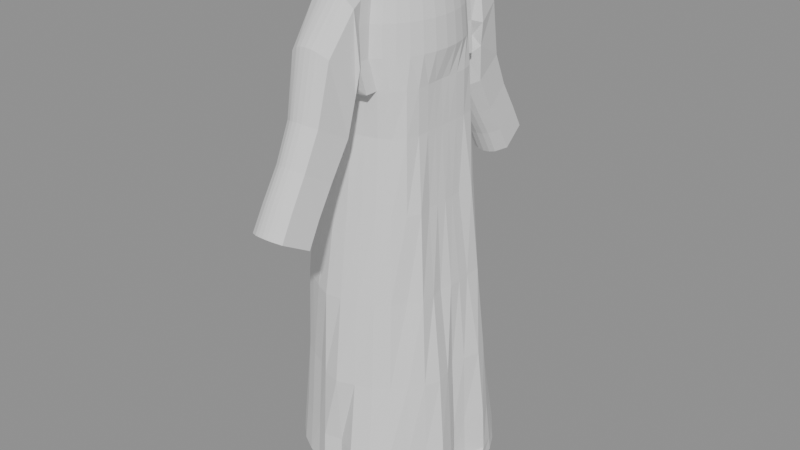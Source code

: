 # Source: robe_single_surface.blend  (saved by Blender 5.0.119; exported with 4.5.12 LTS)
import bpy
from mathutils import Matrix  # noqa: F401  (used for matrix-valued properties, if any)

bpy.ops.wm.read_factory_settings(use_empty=True)
scene = bpy.context.scene
scene.name = 'Scene'

# ---- meshes
me_robe_single_surface_mesh = bpy.data.meshes.new('robe_single_surface_mesh')
me_robe_single_surface_mesh.from_pydata([(0.126, 0.0, 0.12), (0.1236, 0.02458, 0.12), (0.1156, 0.04786, 0.12), (0.11, 0.07347, 0.12), (0.09728, 0.09728, 0.12), (0.07, 0.1048, 0.12), (0.04822, 0.1164, 0.12), (0.02458, 0.1236, 0.12), (7.715e-18, 0.126, 0.12), (-0.02458, 0.1236, 0.12), (-0.04822, 0.1164, 0.12), (-0.07, 0.1048, 0.12), (-0.0891, 0.0891, 0.12), (-0.1048, 0.07, 0.12), (-0.1164, 0.04822, 0.12), (-0.1236, 0.02458, 0.12), (-0.126, 1.543e-17, 0.12), (-0.1236, -0.02458, 0.12), (-0.1164, -0.04822, 0.12), (-0.1048, -0.07, 0.12), (-0.0891, -0.0891, 0.12), (-0.07, -0.1048, 0.12), (-0.04822, -0.1164, 0.12), (-0.02458, -0.1236, 0.12), (-2.315e-17, -0.126, 0.12), (0.02458, -0.1236, 0.12), (0.04822, -0.1164, 0.12), (0.07, -0.1048, 0.12), (0.09861, -0.09861, 0.12), (0.1097, -0.07332, 0.12), (0.1193, -0.04942, 0.12), (0.1236, -0.02458, 0.12), (0.09958, 0.0, 0.14), (0.1033, 0.02054, 0.14), (0.1162, 0.04814, 0.14), (0.1085, 0.07248, 0.14), (0.09508, 0.09508, 0.14), (0.07945, 0.1189, 0.14), (0.05483, 0.1324, 0.14), (0.02497, 0.1255, 0.14), (7.838e-18, 0.128, 0.14), (-0.02602, 0.1308, 0.14), (-0.049, 0.1183, 0.14), (-0.0737, 0.1103, 0.14), (-0.09738, 0.09738, 0.14), (-0.117, 0.07818, 0.14), (-0.1126, 0.04666, 0.14), (-0.09405, 0.01871, 0.14), (-0.09163, 1.122e-17, 0.14), (-0.1011, -0.02011, 0.14), (-0.1179, -0.04884, 0.14), (-0.1169, -0.07808, 0.14), (-0.09692, -0.09692, 0.14), (-0.07376, -0.1104, 0.14), (-0.04946, -0.1194, 0.14), (-0.02638, -0.1326, 0.14), (-2.351e-17, -0.128, 0.14), (0.02497, -0.1255, 0.14), (0.04898, -0.1183, 0.14), (0.07111, -0.1064, 0.14), (0.09715, -0.09715, 0.14), (0.109, -0.07282, 0.14), (0.1204, -0.04986, 0.14), (0.1131, -0.0225, 0.14), (0.09798, 0.0, 0.2), (0.1007, 0.02003, 0.2), (0.1135, 0.04699, 0.2), (0.1035, 0.06914, 0.2), (0.08991, 0.08991, 0.2), (0.07441, 0.1114, 0.2), (0.05167, 0.1247, 0.2), (0.02683, 0.1349, 0.2), (7.593e-18, 0.124, 0.2), (-0.02575, 0.1295, 0.2), (-0.04814, 0.1162, 0.2), (-0.0712, 0.1066, 0.2), (-0.09352, 0.09352, 0.2), (-0.1131, 0.0756, 0.2), (-0.1071, 0.04434, 0.2), (-0.09192, 0.01828, 0.2), (-0.09129, 1.118e-17, 0.2), (-0.09739, -0.01937, 0.2), (-0.1126, -0.04666, 0.2), (-0.1127, -0.07531, 0.2), (-0.09308, -0.09308, 0.2), (-0.07114, -0.1065, 0.2), (-0.04825, -0.1165, 0.2), (-0.02586, -0.13, 0.2), (-2.278e-17, -0.124, 0.2), (0.02705, -0.136, 0.2), (0.05243, -0.1266, 0.2), (0.07588, -0.1136, 0.2), (0.09047, -0.09047, 0.2), (0.1025, -0.06849, 0.2), (0.1157, -0.04792, 0.2), (0.1085, -0.02158, 0.2), (0.09199, 0.0, 0.3), (0.09745, 0.01938, 0.3), (0.1043, 0.04318, 0.3), (0.09684, 0.06471, 0.3), (0.08207, 0.08207, 0.3), (0.06653, 0.09957, 0.3), (0.04708, 0.1137, 0.3), (0.02436, 0.1224, 0.3), (8.091e-18, 0.1321, 0.3), (-0.02496, 0.1255, 0.3), (-0.04596, 0.111, 0.3), (-0.06788, 0.1016, 0.3), (-0.08889, 0.08889, 0.3), (-0.1054, 0.07045, 0.3), (-0.1039, 0.04304, 0.3), (-0.09464, 0.01882, 0.3), (-0.09382, 1.149e-17, 0.3), (-0.09694, -0.01928, 0.3), (-0.1064, -0.04405, 0.3), (-0.1055, -0.07046, 0.3), (-0.0885, -0.0885, 0.3), (-0.06775, -0.1014, 0.3), (-0.04592, -0.1109, 0.3), (-0.02491, -0.1253, 0.3), (-2.411e-17, -0.1313, 0.3), (0.02433, -0.1223, 0.3), (0.04711, -0.1137, 0.3), (0.06678, -0.09994, 0.3), (0.08277, -0.08277, 0.3), (0.09631, -0.06435, 0.3), (0.1052, -0.04356, 0.3), (0.1002, -0.01993, 0.3), (0.0869, 0.0, 0.42), (0.08723, 0.01735, 0.42), (0.08647, 0.03582, 0.42), (0.0871, 0.0582, 0.42), (0.07395, 0.07395, 0.42), (0.0582, 0.08711, 0.42), (0.04258, 0.1028, 0.42), (0.0223, 0.1121, 0.42), (7.203e-18, 0.1176, 0.42), (-0.02362, 0.1187, 0.42), (-0.04563, 0.1102, 0.42), (-0.06634, 0.09929, 0.42), (-0.08574, 0.08574, 0.42), (-0.09727, 0.06499, 0.42), (-0.1006, 0.04167, 0.42), (-0.101, 0.02009, 0.42), (-0.1019, 1.248e-17, 0.42), (-0.1011, -0.02011, 0.42), (-0.1008, -0.04176, 0.42), (-0.09726, -0.06499, 0.42), (-0.08574, -0.08574, 0.42), (-0.06634, -0.09928, 0.42), (-0.04589, -0.1108, 0.42), (-0.02391, -0.1202, 0.42), (-2.183e-17, -0.1188, 0.42), (0.02244, -0.1128, 0.42), (0.04283, -0.1034, 0.42), (0.06075, -0.09092, 0.42), (0.07171, -0.07171, 0.42), (0.08686, -0.05804, 0.42), (0.08644, -0.03581, 0.42), (0.08245, -0.0164, 0.42), (0.07481, 0.0, 0.54), (0.07419, 0.01476, 0.54), (0.07321, 0.03032, 0.54), (0.07747, 0.05176, 0.54), (0.06823, 0.06823, 0.54), (0.05551, 0.08307, 0.54), (0.03841, 0.09272, 0.54), (0.01966, 0.09886, 0.54), (6.311e-18, 0.1031, 0.54), (-0.02077, 0.1044, 0.54), (-0.04146, 0.1001, 0.54), (-0.06061, 0.0907, 0.54), (-0.07821, 0.07821, 0.54), (-0.09002, 0.06015, 0.54), (-0.09738, 0.04033, 0.54), (-0.1016, 0.0202, 0.54), (-0.1032, 1.264e-17, 0.54), (-0.1015, -0.02018, 0.54), (-0.09725, -0.04028, 0.54), (-0.09002, -0.06015, 0.54), (-0.07821, -0.07821, 0.54), (-0.06122, -0.09162, 0.54), (-0.04116, -0.09937, 0.54), (-0.02055, -0.1033, 0.54), (-1.893e-17, -0.103, 0.54), (0.01965, -0.0988, 0.54), (0.03844, -0.09279, 0.54), (0.05563, -0.08326, 0.54), (0.06806, -0.06806, 0.54), (0.07729, -0.05164, 0.54), (0.07302, -0.03024, 0.54), (0.0739, -0.0147, 0.54), (0.06756, 0.0, 0.64), (0.06757, 0.01344, 0.64), (0.06759, 0.028, 0.64), (0.06693, 0.04472, 0.64), (0.06361, 0.06361, 0.64), (0.05031, 0.07529, 0.64), (0.03421, 0.08258, 0.64), (0.01742, 0.08756, 0.64), (5.655e-18, 0.09235, 0.64), (-0.01887, 0.09489, 0.64), (-0.03898, 0.09411, 0.64), (-0.05882, 0.08803, 0.64), (-0.07564, 0.07564, 0.64), (-0.08713, 0.05822, 0.64), (-0.09215, 0.03817, 0.64), (-0.09482, 0.01886, 0.64), (-0.09528, 1.167e-17, 0.64), (-0.09481, -0.01886, 0.64), (-0.09217, -0.03818, 0.64), (-0.0871, -0.0582, 0.64), (-0.07562, -0.07562, 0.64), (-0.05882, -0.08803, 0.64), (-0.03904, -0.09424, 0.64), (-0.01891, -0.09505, 0.64), (-1.698e-17, -0.09246, 0.64), (0.01744, -0.08767, 0.64), (0.03422, -0.08263, 0.64), (0.05031, -0.07529, 0.64), (0.06331, -0.06331, 0.64), (0.06702, -0.04478, 0.64), (0.06758, -0.02799, 0.64), (0.06757, -0.01344, 0.64), (0.06566, 0.0, 0.7), (0.06624, 0.01318, 0.7), (0.06689, 0.02771, 0.7), (0.06631, 0.0443, 0.7), (0.06156, 0.06156, 0.7), (0.05023, 0.07518, 0.7), (0.03498, 0.08446, 0.7), (0.01758, 0.0884, 0.7), (5.657e-18, 0.09239, 0.7), (-0.01792, 0.09009, 0.7), (-0.0372, 0.0898, 0.7), (-0.05967, 0.08931, 0.7), (-0.07609, 0.07609, 0.7), (-0.08707, 0.05818, 0.7), (-0.09232, 0.03824, 0.7), (-0.09484, 0.01887, 0.7), (-0.09556, 1.17e-17, 0.7), (-0.09485, -0.01887, 0.7), (-0.09232, -0.03824, 0.7), (-0.08706, -0.05817, 0.7), (-0.07608, -0.07608, 0.7), (-0.05967, -0.08931, 0.7), (-0.0372, -0.0898, 0.7), (-0.01792, -0.09009, 0.7), (-1.697e-17, -0.09239, 0.7), (0.01758, -0.0884, 0.7), (0.03498, -0.08446, 0.7), (0.05023, -0.07518, 0.7), (0.06147, -0.06147, 0.7), (0.06618, -0.04422, 0.7), (0.06678, -0.02766, 0.7), (0.06616, -0.01316, 0.7), (0.0735, 0.0, 0.74), (0.07209, 0.01912, 0.74), (0.06791, 0.0375, 0.74), (0.06111, 0.05445, 0.74), (0.05197, 0.0693, 0.74), (0.04083, 0.08148, 0.74), (0.02813, 0.09054, 0.74), (-0.02813, 0.09054, 0.74), (-0.04083, 0.08148, 0.74), (-0.05197, 0.0693, 0.74), (-0.06111, 0.05445, 0.74), (-0.06791, 0.0375, 0.74), (-0.07209, 0.01912, 0.74), (-0.0735, 1.2e-17, 0.74), (-0.07209, -0.01912, 0.74), (-0.06791, -0.0375, 0.74), (-0.06111, -0.05445, 0.74), (-0.05197, -0.0693, 0.74), (-0.04083, -0.08148, 0.74), (-0.02813, -0.09054, 0.74), (0.02813, -0.09054, 0.74), (0.04083, -0.08148, 0.74), (0.05197, -0.0693, 0.74), (0.06111, -0.05445, 0.74), (0.06791, -0.0375, 0.74), (0.07209, -0.01912, 0.74), (0.0705, 0.0, 0.78), (0.06915, 0.01834, 0.78), (0.06513, 0.03597, 0.78), (0.05862, 0.05222, 0.78), (0.04985, 0.06647, 0.78), (0.03917, 0.07816, 0.78), (0.02698, 0.08684, 0.78), (-0.02698, 0.08684, 0.78), (-0.03917, 0.07816, 0.78), (-0.04985, 0.06647, 0.78), (-0.05862, 0.05222, 0.78), (-0.06513, 0.03597, 0.78), (-0.06915, 0.01834, 0.78), (-0.0705, 1.151e-17, 0.78), (-0.06915, -0.01834, 0.78), (-0.06513, -0.03597, 0.78), (-0.05862, -0.05222, 0.78), (-0.04985, -0.06647, 0.78), (-0.03917, -0.07816, 0.78), (-0.02698, -0.08684, 0.78), (0.02698, -0.08684, 0.78), (0.03917, -0.07816, 0.78), (0.04985, -0.06647, 0.78), (0.05862, -0.05222, 0.78), (0.06513, -0.03597, 0.78), (0.06915, -0.01834, 0.78), (0.06525, 0.0, 0.81), (0.064, 0.01697, 0.81), (0.06028, 0.03329, 0.81), (0.05425, 0.04833, 0.81), (0.04614, 0.06152, 0.81), (0.03625, 0.07234, 0.81), (0.02497, 0.08038, 0.81), (0.01273, 0.08533, 0.81), (3.995e-18, 0.087, 0.81), (-0.01273, 0.08533, 0.81), (-0.02497, 0.08038, 0.81), (-0.03625, 0.07234, 0.81), (-0.04614, 0.06152, 0.81), (-0.05425, 0.04833, 0.81), (-0.06028, 0.03329, 0.81), (-0.064, 0.01697, 0.81), (-0.06525, 1.065e-17, 0.81), (-0.064, -0.01697, 0.81), (-0.06028, -0.03329, 0.81), (-0.05425, -0.04833, 0.81), (-0.04614, -0.06152, 0.81), (-0.03625, -0.07234, 0.81), (-0.02497, -0.08038, 0.81), (-0.01273, -0.08533, 0.81), (-1.199e-17, -0.087, 0.81), (0.01273, -0.08533, 0.81), (0.02497, -0.08038, 0.81), (0.03625, -0.07234, 0.81), (0.04614, -0.06152, 0.81), (0.05425, -0.04833, 0.81), (0.06028, -0.03329, 0.81), (0.064, -0.01697, 0.81), (0.039, 0.0, 0.84), (0.03825, 0.01014, 0.84), (0.03603, 0.0199, 0.84), (0.03243, 0.02889, 0.84), (0.02758, 0.03677, 0.84), (0.02167, 0.04324, 0.84), (0.01492, 0.04804, 0.84), (0.007609, 0.051, 0.84), (2.388e-18, 0.052, 0.84), (-0.007609, 0.051, 0.84), (-0.01492, 0.04804, 0.84), (-0.02167, 0.04324, 0.84), (-0.02758, 0.03677, 0.84), (-0.03243, 0.02889, 0.84), (-0.03603, 0.0199, 0.84), (-0.03825, 0.01014, 0.84), (-0.039, 6.368e-18, 0.84), (-0.03825, -0.01014, 0.84), (-0.03603, -0.0199, 0.84), (-0.03243, -0.02889, 0.84), (-0.02758, -0.03677, 0.84), (-0.02167, -0.04324, 0.84), (-0.01492, -0.04804, 0.84), (-0.007609, -0.051, 0.84), (-7.164e-18, -0.052, 0.84), (0.007609, -0.051, 0.84), (0.01492, -0.04804, 0.84), (0.02167, -0.04324, 0.84), (0.02758, -0.03677, 0.84), (0.03243, -0.02889, 0.84), (0.03603, -0.0199, 0.84), (0.03825, -0.01014, 0.84), (0.03498, 0.1025, 0.7), (0.02813, 0.1085, 0.74), (0.02698, 0.1048, 0.78), (0.02497, 0.09838, 0.81), (0.01273, 0.1033, 0.81), (3.995e-18, 0.105, 0.81), (-0.01273, 0.1033, 0.81), (-0.02497, 0.09838, 0.81), (-0.02698, 0.1048, 0.78), (-0.02813, 0.1085, 0.74), (-0.0372, 0.1078, 0.7), (-0.01792, 0.1081, 0.7), (5.657e-18, 0.1104, 0.7), (0.01758, 0.1064, 0.7), (0.02264, 0.118, 0.7171), (0.03945, 0.118, 0.7367), (0.03184, 0.118, 0.8047), (0.01721, 0.118, 0.816), (0.00927, 0.118, 0.8189), (2.817e-18, 0.118, 0.82), (-0.00927, 0.118, 0.8189), (-0.01721, 0.118, 0.816), (-0.03184, 0.118, 0.8047), (-0.03945, 0.118, 0.7367), (-0.0237, 0.118, 0.7179), (-0.0128, 0.118, 0.7122), (2.817e-18, 0.118, 0.71), (0.01257, 0.118, 0.7121), (0.02018, 0.1112, 0.6893), (0.03516, 0.1213, 0.7039), (0.02838, 0.1566, 0.7546), (0.01534, 0.1625, 0.7631), (0.008262, 0.164, 0.7652), (2.511e-18, 0.1645, 0.7661), (-0.008262, 0.164, 0.7652), (-0.01534, 0.1625, 0.7631), (-0.02838, 0.1566, 0.7546), (-0.03516, 0.1213, 0.7039), (-0.02112, 0.1115, 0.6898), (-0.01141, 0.1086, 0.6856), (2.511e-18, 0.1075, 0.6839), (0.01121, 0.1085, 0.6855), (0.01723, 0.1174, 0.6464), (0.03001, 0.1299, 0.6532), (0.02423, 0.1734, 0.6767), (0.0131, 0.1806, 0.6807), (0.007053, 0.1825, 0.6817), (2.143e-18, 0.1832, 0.6821), (-0.007053, 0.1825, 0.6817), (-0.0131, 0.1806, 0.6807), (-0.02423, 0.1734, 0.6767), (-0.03001, 0.1299, 0.6532), (-0.01803, 0.1179, 0.6467), (-0.009736, 0.1142, 0.6447), (2.143e-18, 0.1128, 0.6439), (0.009568, 0.1142, 0.6447), (0.01624, 0.1473, 0.5986), (0.0283, 0.1582, 0.6053), (0.02284, 0.1961, 0.6286), (0.01235, 0.2024, 0.6325), (0.00665, 0.204, 0.6335), (2.021e-18, 0.2047, 0.6339), (-0.00665, 0.204, 0.6335), (-0.01235, 0.2024, 0.6325), (-0.02284, 0.1961, 0.6286), (-0.0283, 0.1582, 0.6053), (-0.017, 0.1477, 0.5988), (-0.00918, 0.1446, 0.5969), (2.021e-18, 0.1433, 0.5961), (0.009021, 0.1445, 0.5969), (0.01673, 0.1713, 0.5614), (0.02916, 0.1822, 0.5674), (0.02354, 0.2202, 0.5881), (0.01272, 0.2265, 0.5915), (0.006851, 0.2281, 0.5924), (2.082e-18, 0.2287, 0.5928), (-0.006851, 0.2281, 0.5924), (-0.01272, 0.2265, 0.5915), (-0.02354, 0.2202, 0.5881), (-0.02916, 0.1822, 0.5674), (-0.01752, 0.1717, 0.5616), (-0.009458, 0.1685, 0.5599), (2.082e-18, 0.1673, 0.5592), (0.009294, 0.1684, 0.5599), (0.01723, 0.1893, 0.5284), (0.03001, 0.2002, 0.5344), (0.02423, 0.2382, 0.5551), (0.0131, 0.2445, 0.5585), (0.007053, 0.2461, 0.5594), (2.143e-18, 0.2467, 0.5598), (-0.007053, 0.2461, 0.5594), (-0.0131, 0.2445, 0.5585), (-0.02423, 0.2382, 0.5551), (-0.03001, 0.2002, 0.5344), (-0.01803, 0.1897, 0.5286), (-0.009736, 0.1865, 0.5269), (2.143e-18, 0.1853, 0.5262), (0.009568, 0.1864, 0.5269), (-0.0372, -0.1078, 0.7), (-0.02813, -0.1085, 0.74), (-0.02698, -0.1048, 0.78), (-0.02497, -0.09838, 0.81), (-0.01273, -0.1033, 0.81), (-1.199e-17, -0.105, 0.81), (0.01273, -0.1033, 0.81), (0.02497, -0.09838, 0.81), (0.02698, -0.1048, 0.78), (0.02813, -0.1085, 0.74), (0.03498, -0.1025, 0.7), (0.01758, -0.1064, 0.7), (-1.697e-17, -0.1104, 0.7), (-0.01792, -0.1081, 0.7), (-0.0237, -0.118, 0.7179), (-0.03945, -0.118, 0.7367), (-0.03184, -0.118, 0.8047), (-0.01721, -0.118, 0.816), (-0.00927, -0.118, 0.8189), (-7.397e-18, -0.118, 0.82), (0.00927, -0.118, 0.8189), (0.01721, -0.118, 0.816), (0.03184, -0.118, 0.8047), (0.03945, -0.118, 0.7367), (0.02264, -0.118, 0.7171), (0.01257, -0.118, 0.7121), (-1.761e-17, -0.118, 0.71), (-0.0128, -0.118, 0.7122), (-0.02112, -0.1115, 0.6898), (-0.03516, -0.1213, 0.7039), (-0.02838, -0.1566, 0.7546), (-0.01534, -0.1625, 0.7631), (-0.008262, -0.164, 0.7652), (-6.593e-18, -0.1645, 0.7661), (0.008262, -0.164, 0.7652), (0.01534, -0.1625, 0.7631), (0.02838, -0.1566, 0.7546), (0.03516, -0.1213, 0.7039), (0.02018, -0.1112, 0.6893), (0.01121, -0.1085, 0.6855), (-1.57e-17, -0.1075, 0.6839), (-0.01141, -0.1086, 0.6856), (-0.01803, -0.1179, 0.6467), (-0.03001, -0.1299, 0.6532), (-0.02423, -0.1734, 0.6767), (-0.0131, -0.1806, 0.6807), (-0.007053, -0.1825, 0.6817), (-5.628e-18, -0.1832, 0.6821), (0.007053, -0.1825, 0.6817), (0.0131, -0.1806, 0.6807), (0.02423, -0.1734, 0.6767), (0.03001, -0.1299, 0.6532), (0.01723, -0.1174, 0.6464), (0.009568, -0.1142, 0.6447), (-1.34e-17, -0.1128, 0.6439), (-0.009737, -0.1142, 0.6447), (-0.017, -0.1477, 0.5988), (-0.0283, -0.1582, 0.6053), (-0.02284, -0.1961, 0.6286), (-0.01235, -0.2024, 0.6325), (-0.00665, -0.204, 0.6335), (-5.307e-18, -0.2047, 0.6339), (0.00665, -0.204, 0.6335), (0.01235, -0.2024, 0.6325), (0.02284, -0.1961, 0.6286), (0.0283, -0.1582, 0.6053), (0.01624, -0.1473, 0.5986), (0.009021, -0.1445, 0.5969), (-1.263e-17, -0.1433, 0.5961), (-0.00918, -0.1446, 0.5969), (-0.01752, -0.1717, 0.5616), (-0.02916, -0.1822, 0.5674), (-0.02354, -0.2202, 0.5881), (-0.01272, -0.2265, 0.5915), (-0.006851, -0.2281, 0.5924), (-5.468e-18, -0.2287, 0.5928), (0.006851, -0.2281, 0.5924), (0.01272, -0.2265, 0.5915), (0.02354, -0.2202, 0.5881), (0.02916, -0.1822, 0.5674), (0.01673, -0.1713, 0.5614), (0.009294, -0.1684, 0.5599), (-1.302e-17, -0.1673, 0.5592), (-0.009459, -0.1685, 0.5599), (-0.01803, -0.1897, 0.5286), (-0.03001, -0.2002, 0.5344), (-0.02423, -0.2382, 0.5551), (-0.0131, -0.2445, 0.5585), (-0.007053, -0.2461, 0.5594), (-5.628e-18, -0.2467, 0.5598), (0.007053, -0.2461, 0.5594), (0.0131, -0.2445, 0.5585), (0.02423, -0.2382, 0.5551), (0.03001, -0.2002, 0.5344), (0.01723, -0.1893, 0.5284), (0.009568, -0.1864, 0.5269), (-1.34e-17, -0.1853, 0.5262), (-0.009737, -0.1865, 0.5269)], [], [(0, 1, 33, 32), (1, 2, 34, 33), (2, 3, 35, 34), (3, 4, 36, 35), (4, 5, 37, 36), (5, 6, 38, 37), (6, 7, 39, 38), (7, 8, 40, 39), (8, 9, 41, 40), (9, 10, 42, 41), (10, 11, 43, 42), (11, 12, 44, 43), (12, 13, 45, 44), (13, 14, 46, 45), (14, 15, 47, 46), (15, 16, 48, 47), (16, 17, 49, 48), (17, 18, 50, 49), (18, 19, 51, 50), (19, 20, 52, 51), (20, 21, 53, 52), (21, 22, 54, 53), (22, 23, 55, 54), (23, 24, 56, 55), (24, 25, 57, 56), (25, 26, 58, 57), (26, 27, 59, 58), (27, 28, 60, 59), (28, 29, 61, 60), (29, 30, 62, 61), (30, 31, 63, 62), (31, 0, 32, 63), (32, 33, 65, 64), (33, 34, 66, 65), (34, 35, 67, 66), (35, 36, 68, 67), (36, 37, 69, 68), (37, 38, 70, 69), (38, 39, 71, 70), (39, 40, 72, 71), (40, 41, 73, 72), (41, 42, 74, 73), (42, 43, 75, 74), (43, 44, 76, 75), (44, 45, 77, 76), (45, 46, 78, 77), (46, 47, 79, 78), (47, 48, 80, 79), (48, 49, 81, 80), (49, 50, 82, 81), (50, 51, 83, 82), (51, 52, 84, 83), (52, 53, 85, 84), (53, 54, 86, 85), (54, 55, 87, 86), (55, 56, 88, 87), (56, 57, 89, 88), (57, 58, 90, 89), (58, 59, 91, 90), (59, 60, 92, 91), (60, 61, 93, 92), (61, 62, 94, 93), (62, 63, 95, 94), (63, 32, 64, 95), (64, 65, 97, 96), (65, 66, 98, 97), (66, 67, 99, 98), (67, 68, 100, 99), (68, 69, 101, 100), (69, 70, 102, 101), (70, 71, 103, 102), (71, 72, 104, 103), (72, 73, 105, 104), (73, 74, 106, 105), (74, 75, 107, 106), (75, 76, 108, 107), (76, 77, 109, 108), (77, 78, 110, 109), (78, 79, 111, 110), (79, 80, 112, 111), (80, 81, 113, 112), (81, 82, 114, 113), (82, 83, 115, 114), (83, 84, 116, 115), (84, 85, 117, 116), (85, 86, 118, 117), (86, 87, 119, 118), (87, 88, 120, 119), (88, 89, 121, 120), (89, 90, 122, 121), (90, 91, 123, 122), (91, 92, 124, 123), (92, 93, 125, 124), (93, 94, 126, 125), (94, 95, 127, 126), (95, 64, 96, 127), (96, 97, 129, 128), (97, 98, 130, 129), (98, 99, 131, 130), (99, 100, 132, 131), (100, 101, 133, 132), (101, 102, 134, 133), (102, 103, 135, 134), (103, 104, 136, 135), (104, 105, 137, 136), (105, 106, 138, 137), (106, 107, 139, 138), (107, 108, 140, 139), (108, 109, 141, 140), (109, 110, 142, 141), (110, 111, 143, 142), (111, 112, 144, 143), (112, 113, 145, 144), (113, 114, 146, 145), (114, 115, 147, 146), (115, 116, 148, 147), (116, 117, 149, 148), (117, 118, 150, 149), (118, 119, 151, 150), (119, 120, 152, 151), (120, 121, 153, 152), (121, 122, 154, 153), (122, 123, 155, 154), (123, 124, 156, 155), (124, 125, 157, 156), (125, 126, 158, 157), (126, 127, 159, 158), (127, 96, 128, 159), (128, 129, 161, 160), (129, 130, 162, 161), (130, 131, 163, 162), (131, 132, 164, 163), (132, 133, 165, 164), (133, 134, 166, 165), (134, 135, 167, 166), (135, 136, 168, 167), (136, 137, 169, 168), (137, 138, 170, 169), (138, 139, 171, 170), (139, 140, 172, 171), (140, 141, 173, 172), (141, 142, 174, 173), (142, 143, 175, 174), (143, 144, 176, 175), (144, 145, 177, 176), (145, 146, 178, 177), (146, 147, 179, 178), (147, 148, 180, 179), (148, 149, 181, 180), (149, 150, 182, 181), (150, 151, 183, 182), (151, 152, 184, 183), (152, 153, 185, 184), (153, 154, 186, 185), (154, 155, 187, 186), (155, 156, 188, 187), (156, 157, 189, 188), (157, 158, 190, 189), (158, 159, 191, 190), (159, 128, 160, 191), (160, 161, 193, 192), (161, 162, 194, 193), (162, 163, 195, 194), (163, 164, 196, 195), (164, 165, 197, 196), (165, 166, 198, 197), (166, 167, 199, 198), (167, 168, 200, 199), (168, 169, 201, 200), (169, 170, 202, 201), (170, 171, 203, 202), (171, 172, 204, 203), (172, 173, 205, 204), (173, 174, 206, 205), (174, 175, 207, 206), (175, 176, 208, 207), (176, 177, 209, 208), (177, 178, 210, 209), (178, 179, 211, 210), (179, 180, 212, 211), (180, 181, 213, 212), (181, 182, 214, 213), (182, 183, 215, 214), (183, 184, 216, 215), (184, 185, 217, 216), (185, 186, 218, 217), (186, 187, 219, 218), (187, 188, 220, 219), (188, 189, 221, 220), (189, 190, 222, 221), (190, 191, 223, 222), (191, 160, 192, 223), (192, 193, 225, 224), (193, 194, 226, 225), (194, 195, 227, 226), (195, 196, 228, 227), (196, 197, 229, 228), (197, 198, 230, 229), (198, 199, 231, 230), (199, 200, 232, 231), (200, 201, 233, 232), (201, 202, 234, 233), (202, 203, 235, 234), (203, 204, 236, 235), (204, 205, 237, 236), (205, 206, 238, 237), (206, 207, 239, 238), (207, 208, 240, 239), (208, 209, 241, 240), (209, 210, 242, 241), (210, 211, 243, 242), (211, 212, 244, 243), (212, 213, 245, 244), (213, 214, 246, 245), (214, 215, 247, 246), (215, 216, 248, 247), (216, 217, 249, 248), (217, 218, 250, 249), (218, 219, 251, 250), (219, 220, 252, 251), (220, 221, 253, 252), (221, 222, 254, 253), (222, 223, 255, 254), (223, 192, 224, 255), (224, 225, 257, 256), (225, 226, 258, 257), (226, 227, 259, 258), (227, 228, 260, 259), (228, 229, 261, 260), (229, 230, 262, 261), (234, 235, 264, 263), (235, 236, 265, 264), (236, 237, 266, 265), (237, 238, 267, 266), (238, 239, 268, 267), (239, 240, 269, 268), (240, 241, 270, 269), (241, 242, 271, 270), (242, 243, 272, 271), (243, 244, 273, 272), (244, 245, 274, 273), (245, 246, 275, 274), (250, 251, 277, 276), (251, 252, 278, 277), (252, 253, 279, 278), (253, 254, 280, 279), (254, 255, 281, 280), (255, 224, 256, 281), (256, 257, 283, 282), (257, 258, 284, 283), (258, 259, 285, 284), (259, 260, 286, 285), (260, 261, 287, 286), (261, 262, 288, 287), (263, 264, 290, 289), (264, 265, 291, 290), (265, 266, 292, 291), (266, 267, 293, 292), (267, 268, 294, 293), (268, 269, 295, 294), (269, 270, 296, 295), (270, 271, 297, 296), (271, 272, 298, 297), (272, 273, 299, 298), (273, 274, 300, 299), (274, 275, 301, 300), (276, 277, 303, 302), (277, 278, 304, 303), (278, 279, 305, 304), (279, 280, 306, 305), (280, 281, 307, 306), (281, 256, 282, 307), (282, 283, 309, 308), (283, 284, 310, 309), (284, 285, 311, 310), (285, 286, 312, 311), (286, 287, 313, 312), (287, 288, 314, 313), (289, 290, 319, 318), (290, 291, 320, 319), (291, 292, 321, 320), (292, 293, 322, 321), (293, 294, 323, 322), (294, 295, 324, 323), (295, 296, 325, 324), (296, 297, 326, 325), (297, 298, 327, 326), (298, 299, 328, 327), (299, 300, 329, 328), (300, 301, 330, 329), (302, 303, 335, 334), (303, 304, 336, 335), (304, 305, 337, 336), (305, 306, 338, 337), (306, 307, 339, 338), (307, 282, 308, 339), (308, 309, 341, 340), (309, 310, 342, 341), (310, 311, 343, 342), (311, 312, 344, 343), (312, 313, 345, 344), (313, 314, 346, 345), (314, 315, 347, 346), (315, 316, 348, 347), (316, 317, 349, 348), (317, 318, 350, 349), (318, 319, 351, 350), (319, 320, 352, 351), (320, 321, 353, 352), (321, 322, 354, 353), (322, 323, 355, 354), (323, 324, 356, 355), (324, 325, 357, 356), (325, 326, 358, 357), (326, 327, 359, 358), (327, 328, 360, 359), (328, 329, 361, 360), (329, 330, 362, 361), (330, 331, 363, 362), (331, 332, 364, 363), (332, 333, 365, 364), (333, 334, 366, 365), (334, 335, 367, 366), (335, 336, 368, 367), (336, 337, 369, 368), (337, 338, 370, 369), (338, 339, 371, 370), (339, 308, 340, 371), (230, 262, 373, 372), (262, 288, 374, 373), (288, 314, 375, 374), (314, 315, 376, 375), (315, 316, 377, 376), (316, 317, 378, 377), (317, 318, 379, 378), (318, 289, 380, 379), (289, 263, 381, 380), (263, 234, 382, 381), (234, 233, 383, 382), (233, 232, 384, 383), (232, 231, 385, 384), (231, 230, 372, 385), (372, 373, 387, 386), (373, 374, 388, 387), (374, 375, 389, 388), (375, 376, 390, 389), (376, 377, 391, 390), (377, 378, 392, 391), (378, 379, 393, 392), (379, 380, 394, 393), (380, 381, 395, 394), (381, 382, 396, 395), (382, 383, 397, 396), (383, 384, 398, 397), (384, 385, 399, 398), (385, 372, 386, 399), (386, 387, 401, 400), (387, 388, 402, 401), (388, 389, 403, 402), (389, 390, 404, 403), (390, 391, 405, 404), (391, 392, 406, 405), (392, 393, 407, 406), (393, 394, 408, 407), (394, 395, 409, 408), (395, 396, 410, 409), (396, 397, 411, 410), (397, 398, 412, 411), (398, 399, 413, 412), (399, 386, 400, 413), (400, 401, 415, 414), (401, 402, 416, 415), (402, 403, 417, 416), (403, 404, 418, 417), (404, 405, 419, 418), (405, 406, 420, 419), (406, 407, 421, 420), (407, 408, 422, 421), (408, 409, 423, 422), (409, 410, 424, 423), (410, 411, 425, 424), (411, 412, 426, 425), (412, 413, 427, 426), (413, 400, 414, 427), (414, 415, 429, 428), (415, 416, 430, 429), (416, 417, 431, 430), (417, 418, 432, 431), (418, 419, 433, 432), (419, 420, 434, 433), (420, 421, 435, 434), (421, 422, 436, 435), (422, 423, 437, 436), (423, 424, 438, 437), (424, 425, 439, 438), (425, 426, 440, 439), (426, 427, 441, 440), (427, 414, 428, 441), (428, 429, 443, 442), (429, 430, 444, 443), (430, 431, 445, 444), (431, 432, 446, 445), (432, 433, 447, 446), (433, 434, 448, 447), (434, 435, 449, 448), (435, 436, 450, 449), (436, 437, 451, 450), (437, 438, 452, 451), (438, 439, 453, 452), (439, 440, 454, 453), (440, 441, 455, 454), (441, 428, 442, 455), (442, 443, 457, 456), (443, 444, 458, 457), (444, 445, 459, 458), (445, 446, 460, 459), (446, 447, 461, 460), (447, 448, 462, 461), (448, 449, 463, 462), (449, 450, 464, 463), (450, 451, 465, 464), (451, 452, 466, 465), (452, 453, 467, 466), (453, 454, 468, 467), (454, 455, 469, 468), (455, 442, 456, 469), (246, 275, 471, 470), (275, 301, 472, 471), (301, 330, 473, 472), (330, 331, 474, 473), (331, 332, 475, 474), (332, 333, 476, 475), (333, 334, 477, 476), (334, 302, 478, 477), (302, 276, 479, 478), (276, 250, 480, 479), (250, 249, 481, 480), (249, 248, 482, 481), (248, 247, 483, 482), (247, 246, 470, 483), (470, 471, 485, 484), (471, 472, 486, 485), (472, 473, 487, 486), (473, 474, 488, 487), (474, 475, 489, 488), (475, 476, 490, 489), (476, 477, 491, 490), (477, 478, 492, 491), (478, 479, 493, 492), (479, 480, 494, 493), (480, 481, 495, 494), (481, 482, 496, 495), (482, 483, 497, 496), (483, 470, 484, 497), (484, 485, 499, 498), (485, 486, 500, 499), (486, 487, 501, 500), (487, 488, 502, 501), (488, 489, 503, 502), (489, 490, 504, 503), (490, 491, 505, 504), (491, 492, 506, 505), (492, 493, 507, 506), (493, 494, 508, 507), (494, 495, 509, 508), (495, 496, 510, 509), (496, 497, 511, 510), (497, 484, 498, 511), (498, 499, 513, 512), (499, 500, 514, 513), (500, 501, 515, 514), (501, 502, 516, 515), (502, 503, 517, 516), (503, 504, 518, 517), (504, 505, 519, 518), (505, 506, 520, 519), (506, 507, 521, 520), (507, 508, 522, 521), (508, 509, 523, 522), (509, 510, 524, 523), (510, 511, 525, 524), (511, 498, 512, 525), (512, 513, 527, 526), (513, 514, 528, 527), (514, 515, 529, 528), (515, 516, 530, 529), (516, 517, 531, 530), (517, 518, 532, 531), (518, 519, 533, 532), (519, 520, 534, 533), (520, 521, 535, 534), (521, 522, 536, 535), (522, 523, 537, 536), (523, 524, 538, 537), (524, 525, 539, 538), (525, 512, 526, 539), (526, 527, 541, 540), (527, 528, 542, 541), (528, 529, 543, 542), (529, 530, 544, 543), (530, 531, 545, 544), (531, 532, 546, 545), (532, 533, 547, 546), (533, 534, 548, 547), (534, 535, 549, 548), (535, 536, 550, 549), (536, 537, 551, 550), (537, 538, 552, 551), (538, 539, 553, 552), (539, 526, 540, 553), (540, 541, 555, 554), (541, 542, 556, 555), (542, 543, 557, 556), (543, 544, 558, 557), (544, 545, 559, 558), (545, 546, 560, 559), (546, 547, 561, 560), (547, 548, 562, 561), (548, 549, 563, 562), (549, 550, 564, 563), (550, 551, 565, 564), (551, 552, 566, 565), (552, 553, 567, 566), (553, 540, 554, 567)])
me_robe_single_surface_mesh.update()

# ---- objects
ob_rootnode = bpy.data.objects.new('RootNode', None)
ob_robe_single_surface = bpy.data.objects.new('robe_single_surface', me_robe_single_surface_mesh)

# ---- transforms, parenting, visibility, modifiers, constraints
ob_rootnode.location = (0.0, 0.0, 0.0)
ob_rootnode.rotation_mode = 'QUATERNION'
ob_rootnode.rotation_quaternion = (1.0, 0.0, 0.0, 0.0)
ob_rootnode.empty_display_size = 0.001
ob_robe_single_surface.location = (0.0, 0.0, 0.0)

# ---- collection membership
scene.collection.objects.link(ob_rootnode)
scene.collection.objects.link(ob_robe_single_surface)

# ---- scene / render settings (as saved in the file)
scene.frame_start = 1; scene.frame_end = 250; scene.frame_set(1)
scene.render.engine = 'BLENDER_EEVEE_NEXT'
scene.render.bake_bias = 0.0
scene.render.bake_samples = 0
scene.cycles.sampling_pattern = 'TABULATED_SOBOL'
scene.eevee.use_volume_custom_range = False
bpy.context.view_layer.update()

# ---- added for rendering (the .blend has no active camera and no usable light): camera, sun + grey world if the file has none
cam_auto = bpy.data.cameras.new('AutoCamera')
cam_auto.lens = 50.0
cam_auto.sensor_width = 36.0
cam_auto.clip_end = 1000.0
ob_auto_camera = bpy.data.objects.new('AutoCamera', cam_auto)
scene.collection.objects.link(ob_auto_camera)
ob_auto_camera.location = (0.84058, -1.0087, 1.15246)
ob_auto_camera.rotation_euler = (1.09748, -7.21219e-08, 0.694738)
scene.camera = ob_auto_camera
light_auto_sun = bpy.data.lights.new('AutoSun', 'SUN')
light_auto_sun.energy = 3.0
light_auto_sun.angle = 0.0523599
ob_auto_sun = bpy.data.objects.new('AutoSun', light_auto_sun)
scene.collection.objects.link(ob_auto_sun)
ob_auto_sun.rotation_euler = (0.872665, 0.174533, 0.523599)
if scene.world is None:
    world_auto = bpy.data.worlds.new('AutoWorld')
    world_auto.color = (0.3, 0.3, 0.3)
    scene.world = world_auto
bpy.context.view_layer.update()

